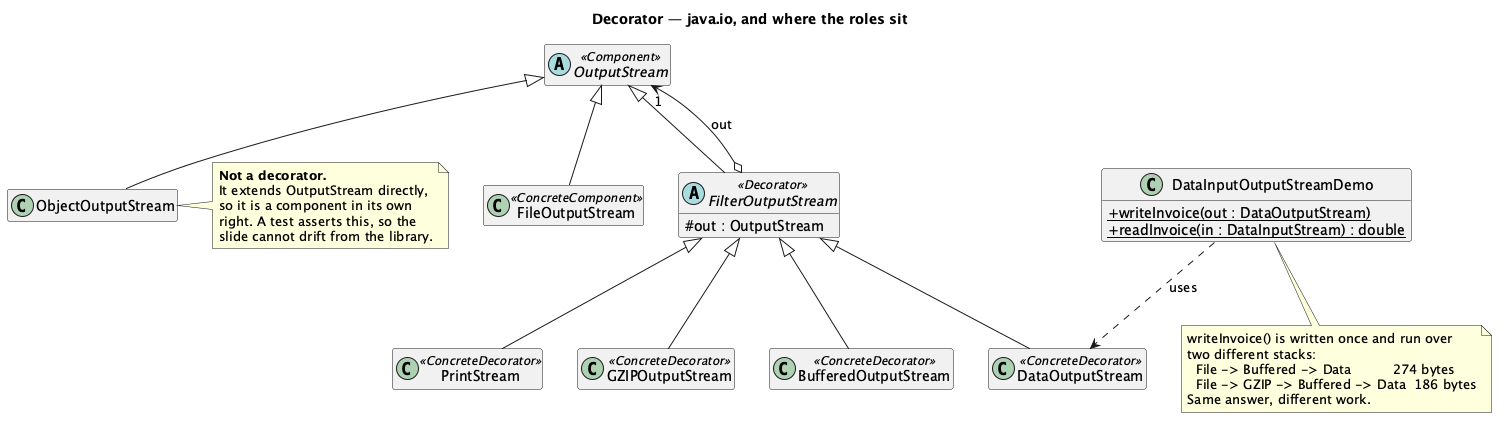

The diagram above was rendered by PlantUML. Its source (embedded in the PNG):
@startuml "decorator-io-class-diagram"
skinparam classAttributeIconSize 0
hide empty members
title Decorator — java.io, and where the roles sit


abstract class OutputStream <<Component>>
class FileOutputStream <<ConcreteComponent>>
abstract class FilterOutputStream <<Decorator>> {
  # out : OutputStream
}
class BufferedOutputStream <<ConcreteDecorator>>
class DataOutputStream <<ConcreteDecorator>>
class PrintStream <<ConcreteDecorator>>
class GZIPOutputStream <<ConcreteDecorator>>
class ObjectOutputStream

OutputStream <|-- FileOutputStream
OutputStream <|-- FilterOutputStream
OutputStream <|-- ObjectOutputStream
FilterOutputStream o--> "1" OutputStream : out
FilterOutputStream <|-- BufferedOutputStream
FilterOutputStream <|-- DataOutputStream
FilterOutputStream <|-- PrintStream
FilterOutputStream <|-- GZIPOutputStream

class DataInputOutputStreamDemo {
  + {static} writeInvoice(out : DataOutputStream)
  + {static} readInvoice(in : DataInputStream) : double
}
DataInputOutputStreamDemo ..> DataOutputStream : uses

note right of ObjectOutputStream
  <b>Not a decorator.</b>
  It extends OutputStream directly,
  so it is a component in its own
  right. A test asserts this, so the
  slide cannot drift from the library.
end note

note bottom of DataInputOutputStreamDemo
  writeInvoice() is written once and run over
  two different stacks:
    File -> Buffered -> Data          274 bytes
    File -> GZIP -> Buffered -> Data  186 bytes
  Same answer, different work.
end note

@enduml